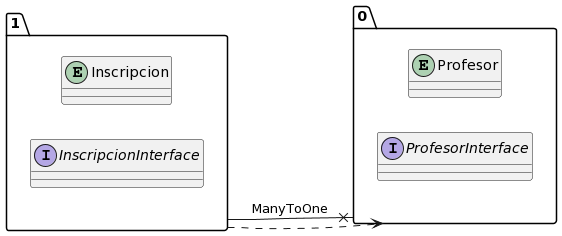

The diagram above was rendered by PlantUML. Its source (embedded in the PNG):
@startuml
allow_mixing
left to right direction
package "1"{
entity Inscripcion
interface InscripcionInterface

}
package "0"{
entity Profesor
interface ProfesorInterface

}
"1" --x "0":ManyToOne
"1" ..> "0"
@enduml